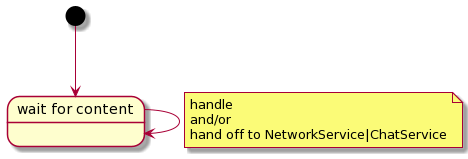

The diagram above was rendered by PlantUML. Its source (embedded in the PNG):
@startuml
[*] --> wait

state "wait for content" as wait

wait --> wait
note on link
  handle
  and/or
  hand off to NetworkService|ChatService
end note
@enduml